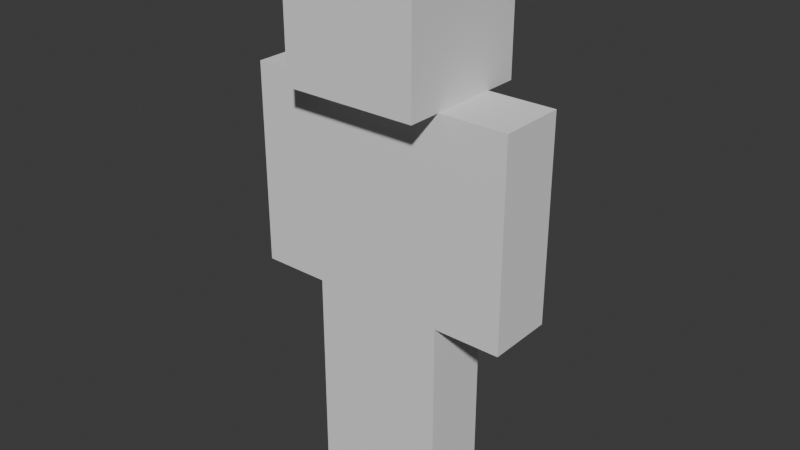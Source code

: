 # Source: minecraft-rig-test.blend  (saved by Blender 4.1.23; exported with 4.5.12 LTS)
import bpy
from mathutils import Matrix  # noqa: F401  (used for matrix-valued properties, if any)

bpy.ops.wm.read_factory_settings(use_empty=True)
scene = bpy.context.scene
scene.name = 'Scene'

# ---- collections
col_collection = bpy.data.collections.new('Collection'); scene.collection.children.link(col_collection)

# ---- world
world_world = bpy.data.worlds.new('World'); scene.world = world_world
world_world.use_nodes = True; world_world.node_tree.nodes.clear()
_N = world_world.node_tree.nodes; _L = world_world.node_tree.links
n0 = _N.new('ShaderNodeOutputWorld'); n0.name = 'World Output'; n0.location = (300, 300)
n1 = _N.new('ShaderNodeBackground'); n1.name = 'Background'; n1.location = (10, 300)
n1.inputs[0].default_value = (0.05088, 0.05088, 0.05088, 1.0)
_L.new(n1.outputs[0], n0.inputs[0])
n0.is_active_output = True
world_world.color = (0.05088, 0.05088, 0.05088)
world_world.use_sun_shadow = False
world_world.sun_shadow_jitter_overblur = 0.0

# ---- meshes
me_cube_007 = bpy.data.meshes.new('Cube.007')
me_cube_007.from_pydata([(-1.0, -1.0, 0.0), (-1.0, -1.0, 2.0), (-1.0, 1.0, 0.0), (-1.0, 1.0, 2.0), (1.0, -1.0, 0.0), (1.0, -1.0, 2.0), (1.0, 1.0, 0.0), (1.0, 1.0, 2.0)], [], [(0, 1, 3, 2), (2, 3, 7, 6), (6, 7, 5, 4), (4, 5, 1, 0), (2, 6, 4, 0), (7, 3, 1, 5)])
_uv = me_cube_007.uv_layers.new(name='UVMap')
_uv.uv.foreach_set('vector', [0.375, 0.0, 0.625, 0.0, 0.625, 0.25, 0.375, 0.25, 0.375, 0.25, 0.625, 0.25, 0.625, 0.5, 0.375, 0.5, 0.375, 0.5, 0.625, 0.5, 0.625, 0.75, 0.375, 0.75, 0.375, 0.75, 0.625, 0.75, 0.625, 1.0, 0.375, 1.0, 0.125, 0.5, 0.375, 0.5, 0.375, 0.75, 0.125, 0.75, 0.625, 0.5, 0.875, 0.5, 0.875, 0.75, 0.625, 0.75])
me_cube_007.update()
me_cube_008 = bpy.data.meshes.new('Cube.008')
me_cube_008.from_pydata([(-1.0, -1.0, 0.0), (-1.0, -1.0, 2.0), (-1.0, 1.0, 0.0), (-1.0, 1.0, 2.0), (1.0, -1.0, 0.0), (1.0, -1.0, 2.0), (1.0, 1.0, 0.0), (1.0, 1.0, 2.0)], [], [(0, 1, 3, 2), (2, 3, 7, 6), (6, 7, 5, 4), (4, 5, 1, 0), (2, 6, 4, 0), (7, 3, 1, 5)])
_uv = me_cube_008.uv_layers.new(name='UVMap')
_uv.uv.foreach_set('vector', [0.375, 0.0, 0.625, 0.0, 0.625, 0.25, 0.375, 0.25, 0.375, 0.25, 0.625, 0.25, 0.625, 0.5, 0.375, 0.5, 0.375, 0.5, 0.625, 0.5, 0.625, 0.75, 0.375, 0.75, 0.375, 0.75, 0.625, 0.75, 0.625, 1.0, 0.375, 1.0, 0.125, 0.5, 0.375, 0.5, 0.375, 0.75, 0.125, 0.75, 0.625, 0.5, 0.875, 0.5, 0.875, 0.75, 0.625, 0.75])
me_cube_008.update()
me_cube_010 = bpy.data.meshes.new('Cube.010')
me_cube_010.from_pydata([(0.0, -1.0, -1.667), (0.0, -1.0, 0.3333), (0.0, 1.0, -1.667), (0.0, 1.0, 0.3333), (2.0, -1.0, -1.667), (2.0, -1.0, 0.3333), (2.0, 1.0, -1.667), (2.0, 1.0, 0.3333)], [], [(0, 1, 3, 2), (2, 3, 7, 6), (6, 7, 5, 4), (4, 5, 1, 0), (2, 6, 4, 0), (7, 3, 1, 5)])
_uv = me_cube_010.uv_layers.new(name='UVMap')
_uv.uv.foreach_set('vector', [0.375, 0.0, 0.625, 0.0, 0.625, 0.25, 0.375, 0.25, 0.375, 0.25, 0.625, 0.25, 0.625, 0.5, 0.375, 0.5, 0.375, 0.5, 0.625, 0.5, 0.625, 0.75, 0.375, 0.75, 0.375, 0.75, 0.625, 0.75, 0.625, 1.0, 0.375, 1.0, 0.125, 0.5, 0.375, 0.5, 0.375, 0.75, 0.125, 0.75, 0.625, 0.5, 0.875, 0.5, 0.875, 0.75, 0.625, 0.75])
me_cube_010.update()
me_cube_011 = bpy.data.meshes.new('Cube.011')
me_cube_011.from_pydata([(0.0, -1.0, -1.667), (0.0, -1.0, 0.3333), (0.0, 1.0, -1.667), (0.0, 1.0, 0.3333), (2.0, -1.0, -1.667), (2.0, -1.0, 0.3333), (2.0, 1.0, -1.667), (2.0, 1.0, 0.3333)], [], [(0, 1, 3, 2), (2, 3, 7, 6), (6, 7, 5, 4), (4, 5, 1, 0), (2, 6, 4, 0), (7, 3, 1, 5)])
_uv = me_cube_011.uv_layers.new(name='UVMap')
_uv.uv.foreach_set('vector', [0.375, 0.0, 0.625, 0.0, 0.625, 0.25, 0.375, 0.25, 0.375, 0.25, 0.625, 0.25, 0.625, 0.5, 0.375, 0.5, 0.375, 0.5, 0.625, 0.5, 0.625, 0.75, 0.375, 0.75, 0.375, 0.75, 0.625, 0.75, 0.625, 1.0, 0.375, 1.0, 0.125, 0.5, 0.375, 0.5, 0.375, 0.75, 0.125, 0.75, 0.625, 0.5, 0.875, 0.5, 0.875, 0.75, 0.625, 0.75])
me_cube_011.update()
me_cube_012 = bpy.data.meshes.new('Cube.012')
me_cube_012.from_pydata([(-1.0, -1.0, -2.0), (-1.0, -1.0, 0.0), (-1.0, 1.0, -2.0), (-1.0, 1.0, 0.0), (1.0, -1.0, -2.0), (1.0, -1.0, 0.0), (1.0, 1.0, -2.0), (1.0, 1.0, 0.0)], [], [(0, 1, 3, 2), (2, 3, 7, 6), (6, 7, 5, 4), (4, 5, 1, 0), (2, 6, 4, 0), (7, 3, 1, 5)])
_uv = me_cube_012.uv_layers.new(name='UVMap')
_uv.uv.foreach_set('vector', [0.375, 0.0, 0.625, 0.0, 0.625, 0.25, 0.375, 0.25, 0.375, 0.25, 0.625, 0.25, 0.625, 0.5, 0.375, 0.5, 0.375, 0.5, 0.625, 0.5, 0.625, 0.75, 0.375, 0.75, 0.375, 0.75, 0.625, 0.75, 0.625, 1.0, 0.375, 1.0, 0.125, 0.5, 0.375, 0.5, 0.375, 0.75, 0.125, 0.75, 0.625, 0.5, 0.875, 0.5, 0.875, 0.75, 0.625, 0.75])
me_cube_012.update()
me_cube_013 = bpy.data.meshes.new('Cube.013')
me_cube_013.from_pydata([(-1.0, -1.0, -2.0), (-1.0, -1.0, 0.0), (-1.0, 1.0, -2.0), (-1.0, 1.0, 0.0), (1.0, -1.0, -2.0), (1.0, -1.0, 0.0), (1.0, 1.0, -2.0), (1.0, 1.0, 0.0)], [], [(0, 1, 3, 2), (2, 3, 7, 6), (6, 7, 5, 4), (4, 5, 1, 0), (2, 6, 4, 0), (7, 3, 1, 5)])
_uv = me_cube_013.uv_layers.new(name='UVMap')
_uv.uv.foreach_set('vector', [0.375, 0.0, 0.625, 0.0, 0.625, 0.25, 0.375, 0.25, 0.375, 0.25, 0.625, 0.25, 0.625, 0.5, 0.375, 0.5, 0.375, 0.5, 0.625, 0.5, 0.625, 0.75, 0.375, 0.75, 0.375, 0.75, 0.625, 0.75, 0.625, 1.0, 0.375, 1.0, 0.125, 0.5, 0.375, 0.5, 0.375, 0.75, 0.125, 0.75, 0.625, 0.5, 0.875, 0.5, 0.875, 0.75, 0.625, 0.75])
me_cube_013.update()

# ---- objects
ob_head = bpy.data.objects.new('head', me_cube_007)
ob_body = bpy.data.objects.new('body', me_cube_008)
ob_left_arm = bpy.data.objects.new('left-arm', me_cube_010)
ob_right_arm = bpy.data.objects.new('right-arm', me_cube_011)
ob_left_arm_001 = bpy.data.objects.new('left-arm.001', me_cube_012)
ob_left_arm_002 = bpy.data.objects.new('left-arm.002', me_cube_013)

# ---- transforms, parenting, visibility, modifiers, constraints
ob_head.location = (0.0, 4.801e-07, 6.0)
ob_body.location = (0.0, 4.801e-07, 3.0)
ob_body.scale = (1.0, 0.5, 1.5)
ob_left_arm.location = (1.0, 4.801e-07, 5.5)
ob_left_arm.scale = (0.5, 0.5, 1.5)
ob_right_arm.location = (-1.0, 0.0, 5.5)
ob_right_arm.scale = (-0.5, 0.5, 1.5)
ob_left_arm_001.location = (0.5, 4.801e-07, 3.0)
ob_left_arm_001.scale = (0.5, 0.5, 1.5)
ob_left_arm_002.location = (-0.5, 4.801e-07, 3.0)
ob_left_arm_002.scale = (0.5, 0.5, 1.5)

# ---- collection membership
col_collection.objects.link(ob_head)
col_collection.objects.link(ob_body)
col_collection.objects.link(ob_left_arm)
col_collection.objects.link(ob_right_arm)
col_collection.objects.link(ob_left_arm_001)
col_collection.objects.link(ob_left_arm_002)

# ---- scene / render settings (as saved in the file)
scene.frame_start = 1; scene.frame_end = 250; scene.frame_set(0)
scene.render.engine = 'BLENDER_EEVEE_NEXT'
scene.cycles.sampling_pattern = 'TABULATED_SOBOL'
scene.eevee.ray_tracing_options.trace_max_roughness = 0.0
bpy.context.view_layer.update()

# ---- added for rendering (the .blend has no active camera and no usable light): camera, sun
cam_auto = bpy.data.cameras.new('AutoCamera')
cam_auto.lens = 50.0
cam_auto.sensor_width = 36.0
cam_auto.clip_end = 1000.0
ob_auto_camera = bpy.data.objects.new('AutoCamera', cam_auto)
scene.collection.objects.link(ob_auto_camera)
ob_auto_camera.location = (8.47982, -10.1758, 10.7839)
ob_auto_camera.rotation_euler = (1.09748, -7.21219e-08, 0.694738)
scene.camera = ob_auto_camera
light_auto_sun = bpy.data.lights.new('AutoSun', 'SUN')
light_auto_sun.energy = 3.0
light_auto_sun.angle = 0.0523599
ob_auto_sun = bpy.data.objects.new('AutoSun', light_auto_sun)
scene.collection.objects.link(ob_auto_sun)
ob_auto_sun.rotation_euler = (0.872665, 0.174533, 0.523599)
bpy.context.view_layer.update()
